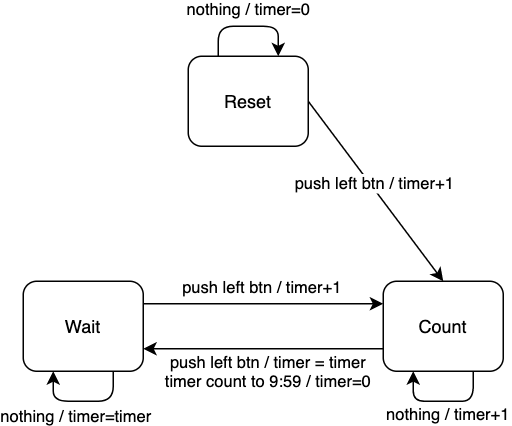

The diagram above was exported from draw.io. Its source (the exported page's mxGraphModel, read from the mxfile embedded in the PNG):
<mxGraphModel dx="788" dy="519" grid="1" gridSize="10" guides="1" tooltips="1" connect="1" arrows="1" fold="1" page="1" pageScale="1" pageWidth="827" pageHeight="1169" math="0" shadow="0">
  <root>
    <mxCell id="0" />
    <mxCell id="1" parent="0" />
    <mxCell id="cgCKHtR6BpcdKbfeXT9L-8" style="edgeStyle=none;rounded=0;orthogonalLoop=1;jettySize=auto;html=1;exitX=1;exitY=0.5;exitDx=0;exitDy=0;entryX=0.5;entryY=0;entryDx=0;entryDy=0;" parent="1" source="cgCKHtR6BpcdKbfeXT9L-1" target="cgCKHtR6BpcdKbfeXT9L-3" edge="1">
      <mxGeometry relative="1" as="geometry" />
    </mxCell>
    <mxCell id="cgCKHtR6BpcdKbfeXT9L-15" value="push left btn / timer+1" style="edgeLabel;html=1;align=center;verticalAlign=middle;resizable=0;points=[];" parent="cgCKHtR6BpcdKbfeXT9L-8" vertex="1" connectable="0">
      <mxGeometry x="-0.0799" y="2" relative="1" as="geometry">
        <mxPoint as="offset" />
      </mxGeometry>
    </mxCell>
    <mxCell id="cgCKHtR6BpcdKbfeXT9L-1" value="Reset" style="rounded=1;whiteSpace=wrap;html=1;" parent="1" vertex="1">
      <mxGeometry x="350" y="150" width="80" height="60" as="geometry" />
    </mxCell>
    <mxCell id="cgCKHtR6BpcdKbfeXT9L-6" style="edgeStyle=none;rounded=0;orthogonalLoop=1;jettySize=auto;html=1;exitX=1;exitY=0.25;exitDx=0;exitDy=0;entryX=0;entryY=0.25;entryDx=0;entryDy=0;" parent="1" source="cgCKHtR6BpcdKbfeXT9L-2" target="cgCKHtR6BpcdKbfeXT9L-3" edge="1">
      <mxGeometry relative="1" as="geometry" />
    </mxCell>
    <mxCell id="cgCKHtR6BpcdKbfeXT9L-14" value="push left btn / timer+1" style="edgeLabel;html=1;align=center;verticalAlign=middle;resizable=0;points=[];" parent="cgCKHtR6BpcdKbfeXT9L-6" vertex="1" connectable="0">
      <mxGeometry x="-0.0207" y="1" relative="1" as="geometry">
        <mxPoint y="-10" as="offset" />
      </mxGeometry>
    </mxCell>
    <mxCell id="cgCKHtR6BpcdKbfeXT9L-7" style="edgeStyle=none;rounded=0;orthogonalLoop=1;jettySize=auto;html=1;exitX=0;exitY=0.75;exitDx=0;exitDy=0;entryX=1;entryY=0.75;entryDx=0;entryDy=0;" parent="1" source="cgCKHtR6BpcdKbfeXT9L-3" target="cgCKHtR6BpcdKbfeXT9L-2" edge="1">
      <mxGeometry relative="1" as="geometry" />
    </mxCell>
    <mxCell id="cgCKHtR6BpcdKbfeXT9L-19" value="push left btn / timer = timer&lt;br&gt;timer count to 9:59 / timer=0" style="edgeLabel;html=1;align=center;verticalAlign=middle;resizable=0;points=[];" parent="cgCKHtR6BpcdKbfeXT9L-7" vertex="1" connectable="0">
      <mxGeometry x="0.081" y="-1" relative="1" as="geometry">
        <mxPoint x="9" y="16" as="offset" />
      </mxGeometry>
    </mxCell>
    <mxCell id="cgCKHtR6BpcdKbfeXT9L-2" value="Wait" style="rounded=1;whiteSpace=wrap;html=1;" parent="1" vertex="1">
      <mxGeometry x="240" y="300" width="80" height="60" as="geometry" />
    </mxCell>
    <mxCell id="cgCKHtR6BpcdKbfeXT9L-3" value="Count" style="rounded=1;whiteSpace=wrap;html=1;" parent="1" vertex="1">
      <mxGeometry x="480" y="300" width="80" height="60" as="geometry" />
    </mxCell>
    <mxCell id="cgCKHtR6BpcdKbfeXT9L-10" style="edgeStyle=orthogonalEdgeStyle;rounded=1;orthogonalLoop=1;jettySize=auto;html=1;exitX=0.25;exitY=0;exitDx=0;exitDy=0;entryX=0.75;entryY=0;entryDx=0;entryDy=0;" parent="1" source="cgCKHtR6BpcdKbfeXT9L-1" target="cgCKHtR6BpcdKbfeXT9L-1" edge="1">
      <mxGeometry relative="1" as="geometry">
        <Array as="points">
          <mxPoint x="370" y="130" />
          <mxPoint x="410" y="130" />
        </Array>
      </mxGeometry>
    </mxCell>
    <mxCell id="cgCKHtR6BpcdKbfeXT9L-16" value="nothing / timer=0" style="edgeLabel;html=1;align=center;verticalAlign=middle;resizable=0;points=[];" parent="cgCKHtR6BpcdKbfeXT9L-10" vertex="1" connectable="0">
      <mxGeometry x="0.0017" y="1" relative="1" as="geometry">
        <mxPoint y="-10" as="offset" />
      </mxGeometry>
    </mxCell>
    <mxCell id="cgCKHtR6BpcdKbfeXT9L-12" style="edgeStyle=orthogonalEdgeStyle;rounded=1;orthogonalLoop=1;jettySize=auto;html=1;exitX=0.75;exitY=1;exitDx=0;exitDy=0;entryX=0.25;entryY=1;entryDx=0;entryDy=0;" parent="1" source="cgCKHtR6BpcdKbfeXT9L-3" target="cgCKHtR6BpcdKbfeXT9L-3" edge="1">
      <mxGeometry relative="1" as="geometry">
        <Array as="points">
          <mxPoint x="525" y="380" />
          <mxPoint x="495" y="380" />
        </Array>
      </mxGeometry>
    </mxCell>
    <mxCell id="cgCKHtR6BpcdKbfeXT9L-18" value="nothing / timer+1" style="edgeLabel;html=1;align=center;verticalAlign=middle;resizable=0;points=[];" parent="cgCKHtR6BpcdKbfeXT9L-12" vertex="1" connectable="0">
      <mxGeometry x="-0.0103" y="-1" relative="1" as="geometry">
        <mxPoint x="3" y="10" as="offset" />
      </mxGeometry>
    </mxCell>
    <mxCell id="cgCKHtR6BpcdKbfeXT9L-13" style="edgeStyle=orthogonalEdgeStyle;rounded=1;orthogonalLoop=1;jettySize=auto;html=1;exitX=0.75;exitY=1;exitDx=0;exitDy=0;entryX=0.25;entryY=1;entryDx=0;entryDy=0;" parent="1" source="cgCKHtR6BpcdKbfeXT9L-2" target="cgCKHtR6BpcdKbfeXT9L-2" edge="1">
      <mxGeometry relative="1" as="geometry">
        <Array as="points">
          <mxPoint x="300" y="380" />
          <mxPoint x="260" y="380" />
        </Array>
      </mxGeometry>
    </mxCell>
    <mxCell id="cgCKHtR6BpcdKbfeXT9L-20" value="nothing / timer=timer" style="edgeLabel;html=1;align=center;verticalAlign=middle;resizable=0;points=[];" parent="1" vertex="1" connectable="0">
      <mxGeometry x="279.9996551724137" y="390" as="geometry">
        <mxPoint x="-5" as="offset" />
      </mxGeometry>
    </mxCell>
  </root>
</mxGraphModel>